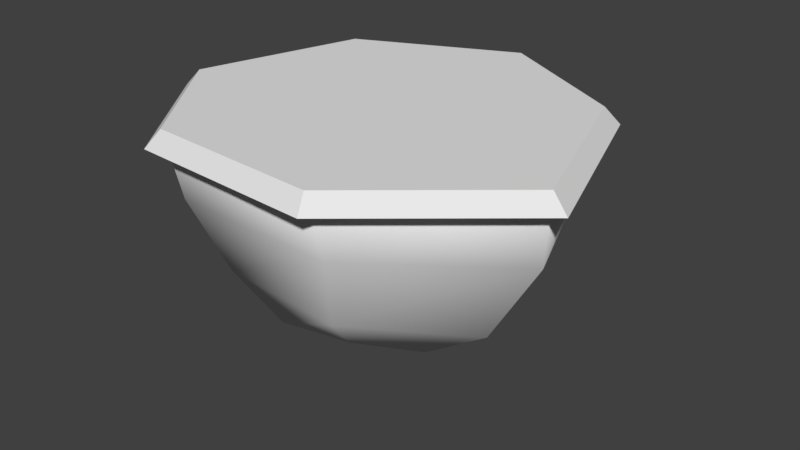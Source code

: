 # Source: MP1.blend  (saved by Blender 2.79.0; exported with 4.5.12 LTS)
import bpy
from mathutils import Matrix  # noqa: F401  (used for matrix-valued properties, if any)

bpy.ops.wm.read_factory_settings(use_empty=True)
scene = bpy.context.scene
scene.name = 'Scene'

# ---- collections
col_collection_1 = bpy.data.collections.new('Collection 1'); scene.collection.children.link(col_collection_1)

# ---- materials (node trees are filled in below, after node groups)
mat_material_001 = bpy.data.materials.new('Material.001')
mat_material_001.alpha_threshold = 0.0
mat_material_001.use_transparent_shadow = False
mat_material_001.roughness = 0.5

# ---- material node trees

# ---- world
world_world = bpy.data.worlds.new('World'); scene.world = world_world
world_world.color = (0.05088, 0.05088, 0.05088)
world_world.use_sun_shadow = False
world_world.sun_shadow_jitter_overblur = 0.0
world_world.cycles.sampling_method = 'MANUAL'

# ---- meshes
me_circle_001 = bpy.data.meshes.new('Circle.001')
me_circle_001.from_pydata([(0.0, 0.0, 0.5103), (0.07383, 1.03, 0.5103), (-0.7564, 0.6531, 0.5103), (-1.022, -0.2225, 0.5103), (-0.552, -0.8567, 0.5103), (0.3748, -0.9084, 0.5103), (1.12, -0.2816, 0.5103), (0.8114, 0.6309, 0.5103), (-0.96, -0.2074, 0.1257), (-0.4836, -0.8138, 0.1719), (0.3805, -0.8185, 0.1527), (1.066, -0.2314, 0.1132), (0.0628, 0.9697, 0.1554), (-0.6703, 0.5598, 0.194), (0.7722, 0.5478, 0.1501), (-0.7782, -0.1464, -0.3037), (-0.3946, -0.6457, -0.2407), (0.2736, -0.6719, -0.2654), (0.8077, -0.2411, -0.3216), (0.04378, 0.8031, -0.2299), (-0.5309, 0.3688, -0.2401), (0.6404, 0.3704, -0.2884), (-0.484, -0.07457, -0.5563), (-0.2459, -0.4754, -0.552), (0.134, -0.4102, -0.5447), (0.4047, -0.1751, -0.6047), (0.02139, 0.449, -0.5289), (-0.2729, 0.1736, -0.5289), (0.4028, 0.2237, -0.5799), (-0.004057, 0.007049, -0.7704), (0.07901, 1.109, 0.4231), (-0.8158, 0.7033, 0.4231), (-1.102, -0.2403, 0.4231), (-0.5954, -0.9237, 0.4231), (0.4034, -0.9794, 0.4231), (1.207, -0.3039, 0.4231), (0.8738, 0.6794, 0.4231)], [], [(0, 1, 2), (0, 2, 3), (0, 3, 4), (0, 4, 5), (0, 5, 6), (0, 6, 7), (0, 7, 1), (4, 3, 8, 9), (6, 5, 10, 11), (5, 4, 9, 10), (2, 1, 12, 13), (2, 13, 8, 3), (7, 14, 12, 1), (7, 6, 11, 14), (9, 8, 15, 16), (13, 12, 19, 20), (11, 10, 17, 18), (12, 14, 21, 19), (8, 13, 20, 15), (10, 9, 16, 17), (14, 11, 18, 21), (21, 18, 25, 28), (15, 20, 27, 22), (17, 16, 23, 24), (16, 15, 22, 23), (19, 21, 28, 26), (20, 19, 26, 27), (18, 17, 24, 25), (26, 28, 29), (27, 26, 29), (25, 24, 29), (28, 25, 29), (22, 27, 29), (24, 23, 29), (23, 22, 29), (2, 31, 32, 3), (7, 36, 30, 1), (6, 35, 36, 7), (1, 30, 31, 2), (5, 34, 35, 6), (4, 33, 34, 5), (3, 32, 33, 4)])
me_circle_001.polygons.foreach_set('use_smooth', [0, 0, 0, 0, 0, 0, 0, 1, 1, 1, 1, 1, 1, 1, 1, 1, 1, 1, 1, 1, 1, 1, 1, 1, 1, 1, 1, 1, 1, 1, 1, 1, 1, 1, 1, 0, 0, 0, 0, 0, 0, 0])
_uv = me_circle_001.uv_layers.new(name='UVMap')
_uv.uv.foreach_set('vector', [0.2356, 0.7783, 0.3462, 0.9822, 0.1413, 0.9822, 0.2356, 0.7783, 0.1413, 0.9822, 0.005672, 0.8277, 0.2356, 0.7783, 0.005672, 0.8277, 0.0431, 0.6542, 0.2356, 0.7783, 0.0431, 0.6542, 0.228, 0.5577, 0.2356, 0.7783, 0.228, 0.5577, 0.4387, 0.6168, 0.2356, 0.7783, 0.4387, 0.6168, 0.4601, 0.8322, 0.2356, 0.7783, 0.4601, 0.8322, 0.3462, 0.9822, 0.3444, 0.5594, 0.1748, 0.4454, 0.2448, 0.3832, 0.3805, 0.4807, 0.8008, 0.4443, 0.5826, 0.5676, 0.569, 0.4773, 0.7281, 0.3736, 0.5826, 0.5676, 0.3444, 0.5594, 0.3805, 0.4807, 0.569, 0.4773, 0.06592, 0.2404, 0.05681, 0.0001668, 0.1518, 0.005601, 0.1497, 0.2218, 0.06592, 0.2404, 0.1497, 0.2218, 0.2448, 0.3832, 0.1748, 0.4454, 0.8953, 0.2184, 0.8035, 0.2104, 0.8029, 0.004537, 0.8965, 0.0001678, 0.8953, 0.2184, 0.8008, 0.4443, 0.7281, 0.3736, 0.8035, 0.2104, 0.3805, 0.4807, 0.2448, 0.3832, 0.3151, 0.3185, 0.4057, 0.3891, 0.1497, 0.2218, 0.1518, 0.005601, 0.2621, 0.0284, 0.2672, 0.2104, 0.7281, 0.3736, 0.569, 0.4773, 0.5336, 0.3871, 0.6441, 0.323, 0.8029, 0.004537, 0.8035, 0.2104, 0.6919, 0.2064, 0.6918, 0.02538, 0.2448, 0.3832, 0.1497, 0.2218, 0.2672, 0.2104, 0.3151, 0.3185, 0.569, 0.4773, 0.3805, 0.4807, 0.4057, 0.3891, 0.5336, 0.3871, 0.8035, 0.2104, 0.7281, 0.3736, 0.6441, 0.323, 0.6919, 0.2064, 0.6919, 0.2064, 0.6441, 0.323, 0.5657, 0.2721, 0.6038, 0.1985, 0.3151, 0.3185, 0.2672, 0.2104, 0.3689, 0.1983, 0.3697, 0.2698, 0.5336, 0.3871, 0.4057, 0.3891, 0.4368, 0.3239, 0.5069, 0.3126, 0.4057, 0.3891, 0.3151, 0.3185, 0.3697, 0.2698, 0.4368, 0.3239, 0.6918, 0.02538, 0.6919, 0.2064, 0.6038, 0.1985, 0.5791, 0.08792, 0.2672, 0.2104, 0.2621, 0.0284, 0.3743, 0.092, 0.3689, 0.1983, 0.6441, 0.323, 0.5336, 0.3871, 0.5069, 0.3126, 0.5657, 0.2721, 0.5791, 0.08792, 0.6038, 0.1985, 0.4758, 0.1947, 0.3689, 0.1983, 0.3743, 0.092, 0.4758, 0.1947, 0.5657, 0.2721, 0.5069, 0.3126, 0.4758, 0.1947, 0.6038, 0.1985, 0.5657, 0.2721, 0.4758, 0.1947, 0.3697, 0.2698, 0.3689, 0.1983, 0.4758, 0.1947, 0.5069, 0.3126, 0.4368, 0.3239, 0.4758, 0.1947, 0.4368, 0.3239, 0.3697, 0.2698, 0.4758, 0.1947, 0.8691, 0.958, 0.8058, 0.9764, 0.8058, 0.5074, 0.8691, 0.5228, 0.8691, 0.958, 0.8058, 0.9764, 0.8058, 0.5074, 0.8691, 0.5228, 0.8691, 0.958, 0.8058, 0.9764, 0.8058, 0.5074, 0.8691, 0.5228, 0.8691, 0.958, 0.8058, 0.9764, 0.8058, 0.5074, 0.8691, 0.5228, 0.8691, 0.958, 0.8058, 0.9764, 0.8058, 0.5074, 0.8691, 0.5228, 0.8691, 0.958, 0.8058, 0.9764, 0.8058, 0.5074, 0.8691, 0.5228, 0.8691, 0.958, 0.8058, 0.9764, 0.8058, 0.5074, 0.8691, 0.5228])
me_circle_001.materials.append(mat_material_001)
me_circle_001.use_remesh_preserve_volume = False
me_circle_001.use_remesh_preserve_attributes = False
me_circle_001.use_mirror_vertex_groups = False
me_circle_001.use_paint_bone_selection = False
me_circle_001.use_paint_mask = True
me_circle_001.update()

# ---- objects
ob_circle = bpy.data.objects.new('Circle', me_circle_001)

# ---- transforms, parenting, visibility, modifiers, constraints
ob_circle.location = (0.0, 0.0, 0.0)
ob_circle.lineart.crease_threshold = 0.0

# ---- collection membership
col_collection_1.objects.link(ob_circle)

# ---- scene / render settings (as saved in the file)
scene.frame_start = 1; scene.frame_end = 250; scene.frame_set(1)
scene.render.engine = 'BLENDER_EEVEE_NEXT'
scene.render.resolution_percentage = 50
scene.render.dither_intensity = 0.0
scene.cycles.use_denoising = False
scene.cycles.samples = 128
scene.cycles.sampling_pattern = 'TABULATED_SOBOL'
scene.cycles.use_adaptive_sampling = False
scene.cycles.use_light_tree = False
scene.cycles.blur_glossy = 0.0
scene.cycles.sample_clamp_indirect = 0.0
scene.view_settings.view_transform = 'Standard'
bpy.context.view_layer.update()

# ---- added for rendering (the .blend has no active camera and no usable light): camera, sun
cam_auto = bpy.data.cameras.new('AutoCamera')
cam_auto.lens = 50.0
cam_auto.sensor_width = 36.0
cam_auto.clip_end = 1000.0
ob_auto_camera = bpy.data.objects.new('AutoCamera', cam_auto)
scene.collection.objects.link(ob_auto_camera)
ob_auto_camera.location = (3.16687, -3.67288, 2.36174)
ob_auto_camera.rotation_euler = (1.09748, -7.21219e-08, 0.694738)
scene.camera = ob_auto_camera
light_auto_sun = bpy.data.lights.new('AutoSun', 'SUN')
light_auto_sun.energy = 3.0
light_auto_sun.angle = 0.0523599
ob_auto_sun = bpy.data.objects.new('AutoSun', light_auto_sun)
scene.collection.objects.link(ob_auto_sun)
ob_auto_sun.rotation_euler = (0.872665, 0.174533, 0.523599)
bpy.context.view_layer.update()
